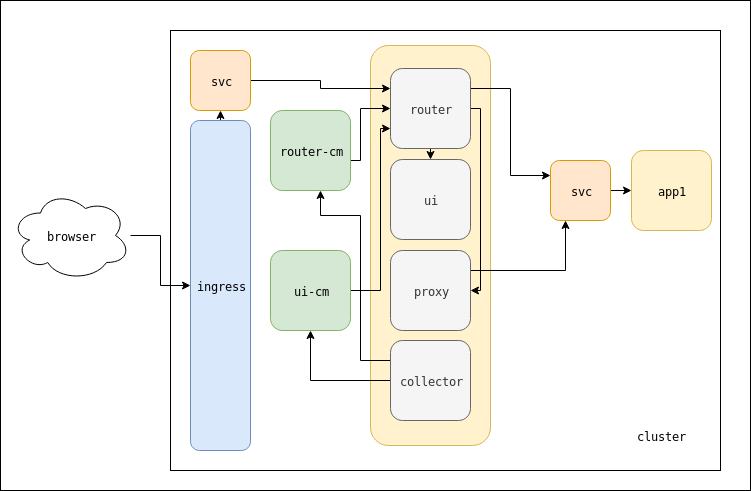

The diagram above was exported from draw.io. Its source (the exported page's mxGraphModel, read from the mxfile embedded in the PNG):
<mxGraphModel dx="1390" dy="725" grid="1" gridSize="10" guides="1" tooltips="1" connect="1" arrows="1" fold="1" page="1" pageScale="1" pageWidth="827" pageHeight="1169" math="0" shadow="0">
  <root>
    <mxCell id="0" />
    <mxCell id="1" parent="0" />
    <mxCell id="oAglbYil215_uM54k5en-33" value="" style="rounded=0;whiteSpace=wrap;html=1;" parent="1" vertex="1">
      <mxGeometry x="30" y="130" width="750" height="490" as="geometry" />
    </mxCell>
    <mxCell id="oAglbYil215_uM54k5en-2" value="" style="rounded=0;whiteSpace=wrap;html=1;" parent="1" vertex="1">
      <mxGeometry x="200" y="160" width="550" height="440" as="geometry" />
    </mxCell>
    <mxCell id="oAglbYil215_uM54k5en-17" style="edgeStyle=orthogonalEdgeStyle;rounded=0;orthogonalLoop=1;jettySize=auto;html=1;" parent="1" source="oAglbYil215_uM54k5en-3" target="oAglbYil215_uM54k5en-4" edge="1">
      <mxGeometry relative="1" as="geometry" />
    </mxCell>
    <mxCell id="oAglbYil215_uM54k5en-3" value="browser" style="ellipse;shape=cloud;whiteSpace=wrap;html=1;" parent="1" vertex="1">
      <mxGeometry x="40" y="320" width="120" height="90" as="geometry" />
    </mxCell>
    <mxCell id="oAglbYil215_uM54k5en-18" style="edgeStyle=orthogonalEdgeStyle;rounded=0;orthogonalLoop=1;jettySize=auto;html=1;exitX=0.5;exitY=0;exitDx=0;exitDy=0;entryX=0.5;entryY=1;entryDx=0;entryDy=0;" parent="1" source="oAglbYil215_uM54k5en-4" target="oAglbYil215_uM54k5en-6" edge="1">
      <mxGeometry relative="1" as="geometry" />
    </mxCell>
    <mxCell id="oAglbYil215_uM54k5en-4" value="ingress" style="rounded=1;whiteSpace=wrap;html=1;fillColor=#dae8fc;strokeColor=#6c8ebf;" parent="1" vertex="1">
      <mxGeometry x="220" y="250" width="60" height="330" as="geometry" />
    </mxCell>
    <mxCell id="oAglbYil215_uM54k5en-5" value="" style="rounded=1;whiteSpace=wrap;html=1;fillColor=#fff2cc;strokeColor=#d6b656;" parent="1" vertex="1">
      <mxGeometry x="400" y="175" width="120" height="400" as="geometry" />
    </mxCell>
    <mxCell id="oAglbYil215_uM54k5en-19" style="edgeStyle=orthogonalEdgeStyle;rounded=0;orthogonalLoop=1;jettySize=auto;html=1;exitX=1;exitY=0.5;exitDx=0;exitDy=0;entryX=0;entryY=0.25;entryDx=0;entryDy=0;" parent="1" source="oAglbYil215_uM54k5en-6" target="oAglbYil215_uM54k5en-16" edge="1">
      <mxGeometry relative="1" as="geometry" />
    </mxCell>
    <mxCell id="oAglbYil215_uM54k5en-6" value="svc" style="rounded=1;whiteSpace=wrap;html=1;fillColor=#ffe6cc;strokeColor=#d79b00;" parent="1" vertex="1">
      <mxGeometry x="220" y="180" width="60" height="60" as="geometry" />
    </mxCell>
    <mxCell id="oAglbYil215_uM54k5en-24" style="edgeStyle=orthogonalEdgeStyle;rounded=0;orthogonalLoop=1;jettySize=auto;html=1;entryX=0;entryY=0.5;entryDx=0;entryDy=0;exitX=1;exitY=0.5;exitDx=0;exitDy=0;" parent="1" source="oAglbYil215_uM54k5en-7" target="oAglbYil215_uM54k5en-16" edge="1">
      <mxGeometry relative="1" as="geometry">
        <Array as="points">
          <mxPoint x="380" y="290" />
          <mxPoint x="390" y="290" />
          <mxPoint x="390" y="238" />
        </Array>
      </mxGeometry>
    </mxCell>
    <mxCell id="oAglbYil215_uM54k5en-7" value="router-cm" style="rounded=1;whiteSpace=wrap;html=1;fillColor=#d5e8d4;strokeColor=#82b366;" parent="1" vertex="1">
      <mxGeometry x="300" y="240" width="80" height="80" as="geometry" />
    </mxCell>
    <mxCell id="oAglbYil215_uM54k5en-27" style="edgeStyle=orthogonalEdgeStyle;rounded=0;orthogonalLoop=1;jettySize=auto;html=1;exitX=1;exitY=0.5;exitDx=0;exitDy=0;entryX=0;entryY=0.5;entryDx=0;entryDy=0;" parent="1" source="oAglbYil215_uM54k5en-9" target="oAglbYil215_uM54k5en-11" edge="1">
      <mxGeometry relative="1" as="geometry" />
    </mxCell>
    <mxCell id="oAglbYil215_uM54k5en-9" value="svc" style="rounded=1;whiteSpace=wrap;html=1;fillColor=#ffe6cc;strokeColor=#d79b00;" parent="1" vertex="1">
      <mxGeometry x="580" y="290" width="60" height="60" as="geometry" />
    </mxCell>
    <mxCell id="oAglbYil215_uM54k5en-25" style="edgeStyle=orthogonalEdgeStyle;rounded=0;orthogonalLoop=1;jettySize=auto;html=1;exitX=1;exitY=0.5;exitDx=0;exitDy=0;entryX=0;entryY=0.75;entryDx=0;entryDy=0;" parent="1" source="oAglbYil215_uM54k5en-10" target="oAglbYil215_uM54k5en-16" edge="1">
      <mxGeometry relative="1" as="geometry">
        <Array as="points">
          <mxPoint x="410" y="420" />
          <mxPoint x="410" y="258" />
        </Array>
      </mxGeometry>
    </mxCell>
    <mxCell id="oAglbYil215_uM54k5en-10" value="ui-cm" style="rounded=1;whiteSpace=wrap;html=1;fillColor=#d5e8d4;strokeColor=#82b366;" parent="1" vertex="1">
      <mxGeometry x="300" y="380" width="80" height="80" as="geometry" />
    </mxCell>
    <mxCell id="oAglbYil215_uM54k5en-11" value="app1" style="rounded=1;whiteSpace=wrap;html=1;fillColor=#fff2cc;strokeColor=#d6b656;" parent="1" vertex="1">
      <mxGeometry x="661" y="280" width="80" height="80" as="geometry" />
    </mxCell>
    <mxCell id="oAglbYil215_uM54k5en-22" style="edgeStyle=orthogonalEdgeStyle;rounded=0;orthogonalLoop=1;jettySize=auto;html=1;exitX=0;exitY=0.5;exitDx=0;exitDy=0;" parent="1" source="oAglbYil215_uM54k5en-13" target="oAglbYil215_uM54k5en-10" edge="1">
      <mxGeometry relative="1" as="geometry" />
    </mxCell>
    <mxCell id="oAglbYil215_uM54k5en-23" style="edgeStyle=orthogonalEdgeStyle;rounded=0;orthogonalLoop=1;jettySize=auto;html=1;exitX=0;exitY=0.25;exitDx=0;exitDy=0;" parent="1" source="oAglbYil215_uM54k5en-13" edge="1">
      <mxGeometry relative="1" as="geometry">
        <Array as="points">
          <mxPoint x="390" y="490" />
          <mxPoint x="390" y="345" />
          <mxPoint x="350" y="345" />
        </Array>
        <mxPoint x="350" y="320" as="targetPoint" />
      </mxGeometry>
    </mxCell>
    <mxCell id="oAglbYil215_uM54k5en-13" value="collector" style="rounded=1;whiteSpace=wrap;html=1;fillColor=#f5f5f5;strokeColor=#666666;fontColor=#333333;" parent="1" vertex="1">
      <mxGeometry x="420" y="470" width="80" height="80" as="geometry" />
    </mxCell>
    <mxCell id="oAglbYil215_uM54k5en-31" style="edgeStyle=orthogonalEdgeStyle;rounded=0;orthogonalLoop=1;jettySize=auto;html=1;exitX=1;exitY=0.25;exitDx=0;exitDy=0;entryX=0.25;entryY=1;entryDx=0;entryDy=0;" parent="1" source="oAglbYil215_uM54k5en-14" target="oAglbYil215_uM54k5en-9" edge="1">
      <mxGeometry relative="1" as="geometry" />
    </mxCell>
    <mxCell id="oAglbYil215_uM54k5en-14" value="proxy" style="rounded=1;whiteSpace=wrap;html=1;fillColor=#f5f5f5;strokeColor=#666666;fontColor=#333333;" parent="1" vertex="1">
      <mxGeometry x="420" y="380" width="80" height="80" as="geometry" />
    </mxCell>
    <mxCell id="oAglbYil215_uM54k5en-15" value="ui" style="rounded=1;whiteSpace=wrap;html=1;fillColor=#f5f5f5;strokeColor=#666666;fontColor=#333333;" parent="1" vertex="1">
      <mxGeometry x="420" y="289" width="80" height="80" as="geometry" />
    </mxCell>
    <mxCell id="oAglbYil215_uM54k5en-20" style="edgeStyle=orthogonalEdgeStyle;rounded=0;orthogonalLoop=1;jettySize=auto;html=1;exitX=0.5;exitY=1;exitDx=0;exitDy=0;entryX=0.5;entryY=0;entryDx=0;entryDy=0;" parent="1" source="oAglbYil215_uM54k5en-16" target="oAglbYil215_uM54k5en-15" edge="1">
      <mxGeometry relative="1" as="geometry" />
    </mxCell>
    <mxCell id="oAglbYil215_uM54k5en-21" style="edgeStyle=orthogonalEdgeStyle;rounded=0;orthogonalLoop=1;jettySize=auto;html=1;exitX=1;exitY=0.5;exitDx=0;exitDy=0;entryX=1;entryY=0.5;entryDx=0;entryDy=0;" parent="1" source="oAglbYil215_uM54k5en-16" target="oAglbYil215_uM54k5en-14" edge="1">
      <mxGeometry relative="1" as="geometry">
        <Array as="points">
          <mxPoint x="510" y="238" />
          <mxPoint x="510" y="420" />
        </Array>
      </mxGeometry>
    </mxCell>
    <mxCell id="oAglbYil215_uM54k5en-26" style="edgeStyle=orthogonalEdgeStyle;rounded=0;orthogonalLoop=1;jettySize=auto;html=1;exitX=1;exitY=0.25;exitDx=0;exitDy=0;entryX=0;entryY=0.25;entryDx=0;entryDy=0;" parent="1" source="oAglbYil215_uM54k5en-16" target="oAglbYil215_uM54k5en-9" edge="1">
      <mxGeometry relative="1" as="geometry" />
    </mxCell>
    <mxCell id="oAglbYil215_uM54k5en-16" value="router" style="rounded=1;whiteSpace=wrap;html=1;fillColor=#f5f5f5;strokeColor=#666666;fontColor=#333333;" parent="1" vertex="1">
      <mxGeometry x="420" y="198" width="80" height="80" as="geometry" />
    </mxCell>
    <mxCell id="oAglbYil215_uM54k5en-32" value="&lt;div&gt;cluster&lt;/div&gt;" style="text;html=1;strokeColor=none;fillColor=none;align=center;verticalAlign=middle;whiteSpace=wrap;rounded=0;" parent="1" vertex="1">
      <mxGeometry x="670" y="555" width="40" height="20" as="geometry" />
    </mxCell>
  </root>
</mxGraphModel>